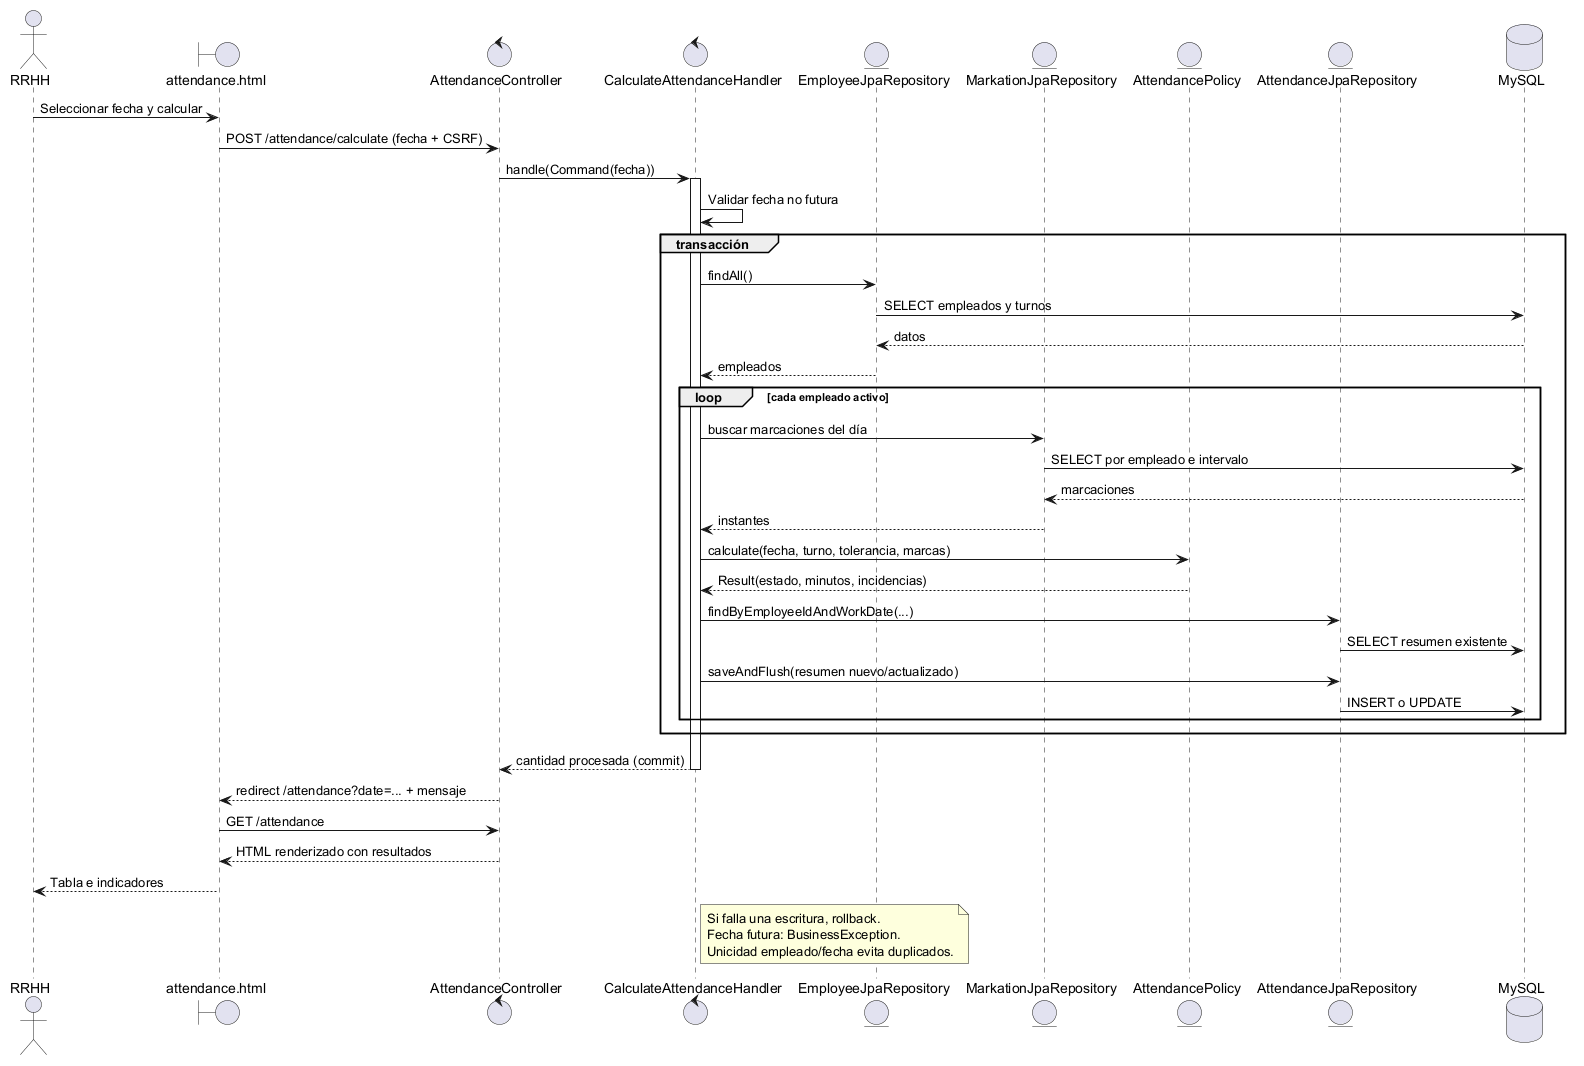

The diagram above was rendered by PlantUML. Its source (embedded in the PNG):
@startuml
actor RRHH
boundary "attendance.html" as View
control AttendanceController as Controller
control CalculateAttendanceHandler as Handler
entity EmployeeJpaRepository as Employees
entity MarkationJpaRepository as Marks
entity AttendancePolicy as Policy
entity AttendanceJpaRepository as Rows
database MySQL
RRHH -> View : Seleccionar fecha y calcular
View -> Controller : POST /attendance/calculate (fecha + CSRF)
Controller -> Handler : handle(Command(fecha))
activate Handler
Handler -> Handler : Validar fecha no futura
group transacción
Handler -> Employees : findAll()
Employees -> MySQL : SELECT empleados y turnos
MySQL --> Employees : datos
Employees --> Handler : empleados
loop cada empleado activo
 Handler -> Marks : buscar marcaciones del día
 Marks -> MySQL : SELECT por empleado e intervalo
 MySQL --> Marks : marcaciones
 Marks --> Handler : instantes
 Handler -> Policy : calculate(fecha, turno, tolerancia, marcas)
 Policy --> Handler : Result(estado, minutos, incidencias)
 Handler -> Rows : findByEmployeeIdAndWorkDate(...)
 Rows -> MySQL : SELECT resumen existente
 Handler -> Rows : saveAndFlush(resumen nuevo/actualizado)
 Rows -> MySQL : INSERT o UPDATE
end
end
Handler --> Controller : cantidad procesada (commit)
deactivate Handler
Controller --> View : redirect /attendance?date=... + mensaje
View -> Controller : GET /attendance
Controller --> View : HTML renderizado con resultados
View --> RRHH : Tabla e indicadores
note right of Handler : Si falla una escritura, rollback.\nFecha futura: BusinessException.\nUnicidad empleado/fecha evita duplicados.
@enduml